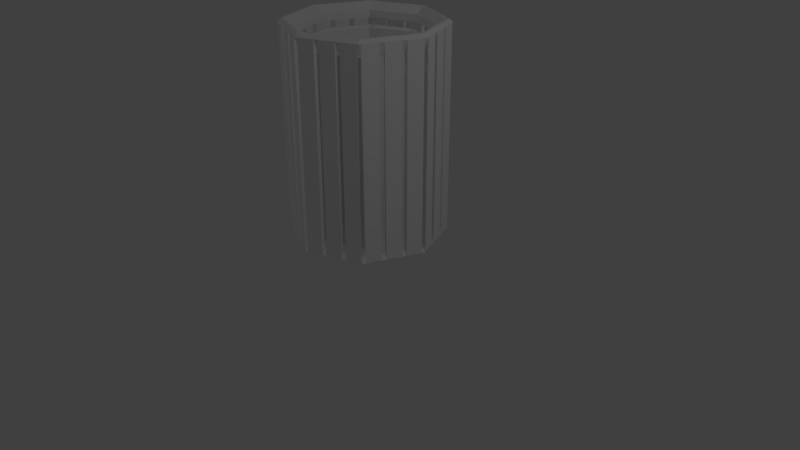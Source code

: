 # Source: Trashcan.blend  (saved by Blender 2.78.0; exported with 4.5.12 LTS)
import bpy
from mathutils import Matrix  # noqa: F401  (used for matrix-valued properties, if any)

bpy.ops.wm.read_factory_settings(use_empty=True)
scene = bpy.context.scene
scene.name = 'Scene'

# ---- collections
col_collection_1 = bpy.data.collections.new('Collection 1'); scene.collection.children.link(col_collection_1)

# ---- world
world_world = bpy.data.worlds.new('World'); scene.world = world_world
world_world.color = (0.05088, 0.05088, 0.05088)
world_world.use_sun_shadow = False
world_world.sun_shadow_jitter_overblur = 0.0
world_world.cycles.sampling_method = 'MANUAL'

# ---- cameras
cam_camera = bpy.data.cameras.new('Camera')
cam_camera.clip_end = 100.0
cam_camera.lens = 35.0
cam_camera.sensor_width = 32.0
cam_camera.sensor_height = 18.0
cam_camera.ortho_scale = 7.314
cam_camera.dof.focus_distance = 0.0
cam_camera.dof.aperture_fstop = 128.0

# ---- lights
light_lamp_003 = bpy.data.lights.new('Lamp.003', 'POINT')
light_lamp_003.transmission_factor = 0.0
light_lamp_003.cutoff_distance = 30.0
light_lamp_003.use_shadow = False
light_lamp_003.energy = 100.0
light_lamp_003.shadow_buffer_clip_start = 1.001
light_lamp_003.shadow_soft_size = 0.1
light_lamp_003.shadow_maximum_resolution = 0.006
light_lamp_003.use_absolute_resolution = True
light_lamp_002 = bpy.data.lights.new('Lamp.002', 'POINT')
light_lamp_002.transmission_factor = 0.0
light_lamp_002.cutoff_distance = 30.0
light_lamp_002.energy = 100.0
light_lamp_002.shadow_buffer_clip_start = 1.001
light_lamp_002.shadow_soft_size = 0.1
light_lamp_002.shadow_maximum_resolution = 0.006
light_lamp_002.use_absolute_resolution = True
light_lamp_001 = bpy.data.lights.new('Lamp.001', 'POINT')
light_lamp_001.transmission_factor = 0.0
light_lamp_001.cutoff_distance = 30.0
light_lamp_001.energy = 100.0
light_lamp_001.shadow_buffer_clip_start = 1.001
light_lamp_001.shadow_soft_size = 0.1
light_lamp_001.shadow_maximum_resolution = 0.006
light_lamp_001.use_absolute_resolution = True
light_lamp = bpy.data.lights.new('Lamp', 'POINT')
light_lamp.transmission_factor = 0.0
light_lamp.cutoff_distance = 30.0
light_lamp.use_shadow = False
light_lamp.energy = 100.0
light_lamp.shadow_buffer_clip_start = 1.001
light_lamp.shadow_soft_size = 0.1
light_lamp.shadow_maximum_resolution = 0.006
light_lamp.use_absolute_resolution = True

# ---- meshes
me_cylinder = bpy.data.meshes.new('Cylinder')
me_cylinder.from_pydata([(0.0, 1.0, -1.0), (0.7071, 0.7071, -1.0), (1.0, -4.371e-08, -1.0), (0.7071, -0.7071, -1.0), (-8.742e-08, -1.0, -1.0), (-0.7071, -0.7071, -1.0), (-1.0, 1.192e-08, -1.0), (-0.7071, 0.7071, -1.0), (0.5816, 0.5816, 1.443), (0.0, 0.8224, 1.443), (0.8224, -4.085e-08, 1.443), (0.5816, -0.5816, 1.443), (-7.31e-08, -0.8224, 1.443), (-0.5816, -0.5816, 1.443), (-0.8224, 1.192e-08, 1.443), (-0.5816, 0.5816, 1.443), (0.6653, 0.6653, 1.443), (5.622e-09, 0.9408, 1.443), (0.9408, -4.658e-08, 1.443), (0.6653, -0.6653, 1.443), (-7.8e-08, -0.9408, 1.443), (-0.6653, -0.6653, 1.443), (-0.9408, 1.379e-08, 1.443), (-0.6653, 0.6653, 1.443), (0.6653, 0.6653, -0.9414), (5.622e-09, 0.9408, -0.9414), (0.9408, -4.658e-08, -0.9414), (0.6653, -0.6653, -0.9414), (-7.8e-08, -0.9408, -0.9414), (-0.6653, -0.6653, -0.9414), (-0.9408, 1.379e-08, -0.9414), (-0.6653, 0.6653, -0.9414), (0.0, 0.9185, 1.623), (0.0, 0.8224, 1.534), (0.5816, 0.5816, 1.534), (0.6495, 0.6495, 1.623), (0.8224, -4.085e-08, 1.534), (0.9185, -4.24e-08, 1.623), (0.5816, -0.5816, 1.534), (0.6495, -0.6495, 1.623), (-7.31e-08, -0.8224, 1.534), (-8.085e-08, -0.9185, 1.623), (-0.5816, -0.5816, 1.534), (-0.6495, -0.6495, 1.623), (-0.8224, 1.192e-08, 1.534), (-0.9185, 1.192e-08, 1.623), (-0.5816, 0.5816, 1.534), (-0.6495, 0.6495, 1.623), (0.6759, 0.6759, 1.623), (0.7071, 0.7071, 1.582), (0.0, 1.0, 1.582), (0.0, 0.9559, 1.623), (0.9559, -4.3e-08, 1.623), (1.0, -4.371e-08, 1.582), (0.6759, -0.6759, 1.623), (0.7071, -0.7071, 1.582), (-8.387e-08, -0.9559, 1.623), (-8.742e-08, -1.0, 1.582), (-0.6759, -0.6759, 1.623), (-0.7071, -0.7071, 1.582), (-0.9559, 1.192e-08, 1.623), (-1.0, 1.192e-08, 1.582), (-0.6759, 0.6759, 1.623), (-0.7071, 0.7071, 1.582), (0.8047, 0.4714, -1.0), (0.9024, 0.2357, -1.0), (0.7421, 0.1939, 1.443), (0.6619, 0.3877, 1.443), (0.849, 0.2218, 1.443), (0.7571, 0.4435, 1.443), (0.849, 0.2218, -0.9414), (0.7571, 0.4435, -0.9414), (0.8289, 0.2165, 1.623), (0.7392, 0.433, 1.623), (0.6619, 0.3877, 1.534), (0.7421, 0.1939, 1.534), (0.9024, 0.2357, 1.582), (0.8047, 0.4714, 1.582), (0.7693, 0.4506, 1.623), (0.8626, 0.2253, 1.623), (0.9024, -0.2357, -1.0), (0.8047, -0.4714, -1.0), (0.6619, -0.3877, 1.443), (0.7421, -0.1939, 1.443), (0.7571, -0.4435, 1.443), (0.849, -0.2218, 1.443), (0.7571, -0.4435, -0.9414), (0.849, -0.2218, -0.9414), (0.7392, -0.433, 1.623), (0.8289, -0.2165, 1.623), (0.7421, -0.1939, 1.534), (0.6619, -0.3877, 1.534), (0.8047, -0.4714, 1.582), (0.9024, -0.2357, 1.582), (0.8626, -0.2253, 1.623), (0.7693, -0.4506, 1.623), (0.4714, -0.8047, -1.0), (0.2357, -0.9024, -1.0), (0.1939, -0.7421, 1.443), (0.3877, -0.6619, 1.443), (0.2218, -0.849, 1.443), (0.4435, -0.7571, 1.443), (0.2218, -0.849, -0.9414), (0.4435, -0.7571, -0.9414), (0.2165, -0.8289, 1.623), (0.433, -0.7392, 1.623), (0.3877, -0.6619, 1.534), (0.1939, -0.7421, 1.534), (0.2357, -0.9024, 1.582), (0.4714, -0.8047, 1.582), (0.4506, -0.7693, 1.623), (0.2253, -0.8626, 1.623), (-0.2357, -0.9024, -1.0), (-0.4714, -0.8047, -1.0), (-0.3877, -0.6619, 1.443), (-0.1939, -0.7421, 1.443), (-0.4435, -0.7571, 1.443), (-0.2218, -0.849, 1.443), (-0.4435, -0.7571, -0.9414), (-0.2218, -0.849, -0.9414), (-0.433, -0.7392, 1.623), (-0.2165, -0.8289, 1.623), (-0.1939, -0.7421, 1.534), (-0.3877, -0.6619, 1.534), (-0.4714, -0.8047, 1.582), (-0.2357, -0.9024, 1.582), (-0.2253, -0.8626, 1.623), (-0.4506, -0.7693, 1.623), (-0.8047, -0.4714, -1.0), (-0.9024, -0.2357, -1.0), (-0.7421, -0.1939, 1.443), (-0.6619, -0.3877, 1.443), (-0.849, -0.2218, 1.443), (-0.7571, -0.4435, 1.443), (-0.849, -0.2218, -0.9414), (-0.7571, -0.4435, -0.9414), (-0.8289, -0.2165, 1.623), (-0.7392, -0.433, 1.623), (-0.6619, -0.3877, 1.534), (-0.7421, -0.1939, 1.534), (-0.9024, -0.2357, 1.582), (-0.8047, -0.4714, 1.582), (-0.7693, -0.4506, 1.623), (-0.8626, -0.2253, 1.623), (-0.9024, 0.2357, -1.0), (-0.8047, 0.4714, -1.0), (-0.6619, 0.3877, 1.443), (-0.7421, 0.1939, 1.443), (-0.7571, 0.4435, 1.443), (-0.849, 0.2218, 1.443), (-0.7571, 0.4435, -0.9414), (-0.849, 0.2218, -0.9414), (-0.7392, 0.433, 1.623), (-0.8289, 0.2165, 1.623), (-0.7421, 0.1939, 1.534), (-0.6619, 0.3877, 1.534), (-0.8047, 0.4714, 1.582), (-0.9024, 0.2357, 1.582), (-0.8626, 0.2253, 1.623), (-0.7693, 0.4506, 1.623), (-0.4714, 0.8047, -1.0), (-0.2357, 0.9024, -1.0), (-0.1939, 0.7421, 1.443), (-0.3877, 0.6619, 1.443), (-0.2218, 0.849, 1.443), (-0.4435, 0.7571, 1.443), (-0.2218, 0.849, -0.9414), (-0.4435, 0.7571, -0.9414), (-0.2165, 0.8289, 1.623), (-0.433, 0.7392, 1.623), (-0.3877, 0.6619, 1.534), (-0.1939, 0.7421, 1.534), (-0.2357, 0.9024, 1.582), (-0.4714, 0.8047, 1.582), (-0.4506, 0.7693, 1.623), (-0.2253, 0.8626, 1.623), (0.2357, 0.9024, -1.0), (0.4714, 0.8047, -1.0), (0.3877, 0.6619, 1.443), (0.1939, 0.7421, 1.443), (0.4435, 0.7571, 1.443), (0.2218, 0.849, 1.443), (0.4435, 0.7571, -0.9414), (0.2218, 0.849, -0.9414), (0.433, 0.7392, 1.623), (0.2165, 0.8289, 1.623), (0.1939, 0.7421, 1.534), (0.3877, 0.6619, 1.534), (0.4714, 0.8047, 1.582), (0.2357, 0.9024, 1.582), (0.2253, 0.8626, 1.623), (0.4506, 0.7693, 1.623), (-0.5588, 0.591, 1.443), (-0.591, 0.5588, 1.443), (-0.6392, 0.676, 1.443), (-0.676, 0.6392, 1.443), (0.02604, 0.93, 1.443), (-0.02604, 0.93, 1.443), (0.02277, 0.813, 1.443), (-0.02277, 0.813, 1.443), (-0.591, -0.5588, 1.443), (-0.5588, -0.591, 1.443), (-0.676, -0.6392, 1.443), (-0.6392, -0.676, 1.443), (-0.93, 0.02604, 1.443), (-0.93, -0.02604, 1.443), (-0.813, 0.02277, 1.443), (-0.813, -0.02277, 1.443), (0.5588, -0.591, 1.443), (0.591, -0.5588, 1.443), (0.6392, -0.676, 1.443), (0.676, -0.6392, 1.443), (-0.02604, -0.93, 1.443), (0.02604, -0.93, 1.443), (-0.02277, -0.813, 1.443), (0.02277, -0.813, 1.443), (0.591, 0.5588, 1.443), (0.5588, 0.591, 1.443), (0.676, 0.6392, 1.443), (0.6392, 0.676, 1.443), (0.93, -0.02604, 1.443), (0.93, 0.02604, 1.443), (0.813, -0.02277, 1.443), (0.813, 0.02277, 1.443), (-0.02604, -0.93, -0.9414), (0.02604, -0.93, -0.9414), (-0.676, -0.6392, -0.9414), (-0.6392, -0.676, -0.9414), (0.93, -0.02604, -0.9414), (0.93, 0.02604, -0.9414), (0.6392, -0.676, -0.9414), (0.676, -0.6392, -0.9414), (0.02604, 0.93, -0.9414), (-0.02604, 0.93, -0.9414), (0.676, 0.6392, -0.9414), (0.6392, 0.676, -0.9414), (-0.6392, 0.676, -0.9414), (-0.676, 0.6392, -0.9414), (-0.93, 0.02604, -0.9414), (-0.93, -0.02604, -0.9414), (0.5588, 0.591, 1.534), (0.591, 0.5588, 1.534), (0.66, 0.6241, 1.623), (0.6241, 0.66, 1.623), (0.02543, 0.908, 1.623), (-0.02543, 0.908, 1.623), (-0.02277, 0.813, 1.534), (0.02277, 0.813, 1.534), (0.813, 0.02277, 1.534), (0.813, -0.02277, 1.534), (0.908, -0.02543, 1.623), (0.908, 0.02543, 1.623), (0.591, -0.5588, 1.534), (0.5588, -0.591, 1.534), (0.6241, -0.66, 1.623), (0.66, -0.6241, 1.623), (0.02277, -0.813, 1.534), (-0.02277, -0.813, 1.534), (-0.02543, -0.908, 1.623), (0.02543, -0.908, 1.623), (-0.5588, -0.591, 1.534), (-0.591, -0.5588, 1.534), (-0.66, -0.6241, 1.623), (-0.6241, -0.66, 1.623), (-0.813, -0.02277, 1.534), (-0.813, 0.02277, 1.534), (-0.908, 0.02543, 1.623), (-0.908, -0.02543, 1.623), (-0.591, 0.5588, 1.534), (-0.5588, 0.591, 1.534), (-0.6241, 0.66, 1.623), (-0.66, 0.6241, 1.623), (0.6495, 0.6869, 1.623), (0.6869, 0.6495, 1.623), (0.7186, 0.6794, 1.582), (0.6794, 0.7186, 1.582), (0.02768, 0.9885, 1.582), (-0.02768, 0.9885, 1.582), (-0.02646, 0.945, 1.623), (0.02646, 0.945, 1.623), (0.945, 0.02646, 1.623), (0.945, -0.02646, 1.623), (0.9885, -0.02768, 1.582), (0.9885, 0.02768, 1.582), (0.6869, -0.6495, 1.623), (0.6495, -0.6869, 1.623), (0.6794, -0.7186, 1.582), (0.7186, -0.6794, 1.582), (0.02646, -0.945, 1.623), (-0.02646, -0.945, 1.623), (-0.02768, -0.9885, 1.582), (0.02768, -0.9885, 1.582), (-0.6495, -0.6869, 1.623), (-0.6869, -0.6495, 1.623), (-0.7186, -0.6794, 1.582), (-0.6794, -0.7186, 1.582), (-0.945, -0.02646, 1.623), (-0.945, 0.02646, 1.623), (-0.9885, 0.02768, 1.582), (-0.9885, -0.02768, 1.582), (-0.6869, 0.6495, 1.623), (-0.6495, 0.6869, 1.623), (-0.6794, 0.7186, 1.582), (-0.7186, 0.6794, 1.582), (-0.02768, 0.9885, -1.0), (0.02768, 0.9885, -1.0), (0.6794, 0.7186, -1.0), (0.7186, 0.6794, -1.0), (0.9885, 0.02768, -1.0), (0.9885, -0.02768, -1.0), (-0.7186, 0.6794, -1.0), (-0.6794, 0.7186, -1.0), (0.7186, -0.6794, -1.0), (0.6794, -0.7186, -1.0), (0.02768, -0.9885, -1.0), (-0.02768, -0.9885, -1.0), (-0.6794, -0.7186, -1.0), (-0.7186, -0.6794, -1.0), (-0.9885, -0.02768, -1.0), (-0.9885, 0.02768, -1.0), (0.8909, 0.2634, 1.582), (0.9138, 0.208, 1.582), (0.8516, 0.2518, 1.623), (0.8735, 0.1989, 1.623), (0.7933, 0.4991, 1.582), (0.8162, 0.4437, 1.582), (0.7583, 0.4771, 1.623), (0.7802, 0.4242, 1.623), (0.8183, 0.2419, 1.623), (0.8394, 0.1911, 1.623), (0.7327, 0.2166, 1.534), (0.7516, 0.1711, 1.534), (0.7286, 0.4584, 1.623), (0.7497, 0.4076, 1.623), (0.6524, 0.4105, 1.534), (0.6713, 0.3649, 1.534), (0.8382, 0.2478, 1.443), (0.8597, 0.1957, 1.443), (0.8382, 0.2478, -0.9414), (0.8597, 0.1957, -0.9414), (0.7463, 0.4695, 1.443), (0.7679, 0.4175, 1.443), (0.7463, 0.4695, -0.9414), (0.7679, 0.4175, -0.9414), (0.7327, 0.2166, 1.443), (0.7516, 0.1711, 1.443), (0.6524, 0.4105, 1.443), (0.6713, 0.3649, 1.443), (0.8162, 0.4437, -1.0), (0.7933, 0.4991, -1.0), (0.9138, 0.208, -1.0), (0.8909, 0.2634, -1.0), (0.8162, -0.4437, 1.582), (0.7933, -0.4991, 1.582), (0.7802, -0.4242, 1.623), (0.7583, -0.4771, 1.623), (0.9138, -0.208, 1.582), (0.8909, -0.2634, 1.582), (0.8735, -0.1989, 1.623), (0.8516, -0.2518, 1.623), (0.7497, -0.4076, 1.623), (0.7286, -0.4584, 1.623), (0.6713, -0.3649, 1.534), (0.6524, -0.4105, 1.534), (0.8394, -0.1911, 1.623), (0.8183, -0.2419, 1.623), (0.7516, -0.1711, 1.534), (0.7327, -0.2166, 1.534), (0.7679, -0.4175, 1.443), (0.7463, -0.4695, 1.443), (0.7679, -0.4175, -0.9414), (0.7463, -0.4695, -0.9414), (0.8597, -0.1957, 1.443), (0.8382, -0.2478, 1.443), (0.8597, -0.1957, -0.9414), (0.8382, -0.2478, -0.9414), (0.6713, -0.3649, 1.443), (0.6524, -0.4105, 1.443), (0.7516, -0.1711, 1.443), (0.7327, -0.2166, 1.443), (0.8909, -0.2634, -1.0), (0.9138, -0.208, -1.0), (0.7933, -0.4991, -1.0), (0.8162, -0.4437, -1.0), (0.2634, -0.8909, 1.582), (0.208, -0.9138, 1.582), (0.2518, -0.8516, 1.623), (0.1989, -0.8735, 1.623), (0.4991, -0.7933, 1.582), (0.4437, -0.8162, 1.582), (0.4771, -0.7583, 1.623), (0.4242, -0.7802, 1.623), (0.2419, -0.8183, 1.623), (0.1911, -0.8394, 1.623), (0.2166, -0.7327, 1.534), (0.1711, -0.7516, 1.534), (0.4584, -0.7286, 1.623), (0.4076, -0.7497, 1.623), (0.4105, -0.6524, 1.534), (0.3649, -0.6713, 1.534), (0.2478, -0.8382, 1.443), (0.1957, -0.8597, 1.443), (0.2478, -0.8382, -0.9414), (0.1957, -0.8597, -0.9414), (0.4695, -0.7463, 1.443), (0.4175, -0.7679, 1.443), (0.4695, -0.7463, -0.9414), (0.4175, -0.7679, -0.9414), (0.2166, -0.7327, 1.443), (0.1711, -0.7516, 1.443), (0.4105, -0.6524, 1.443), (0.3649, -0.6713, 1.443), (0.4437, -0.8162, -1.0), (0.4991, -0.7933, -1.0), (0.208, -0.9138, -1.0), (0.2634, -0.8909, -1.0), (-0.4437, -0.8162, 1.582), (-0.4991, -0.7933, 1.582), (-0.4242, -0.7802, 1.623), (-0.4771, -0.7583, 1.623), (-0.208, -0.9138, 1.582), (-0.2634, -0.8909, 1.582), (-0.1989, -0.8735, 1.623), (-0.2518, -0.8516, 1.623), (-0.4076, -0.7497, 1.623), (-0.4584, -0.7286, 1.623), (-0.3649, -0.6713, 1.534), (-0.4105, -0.6524, 1.534), (-0.1911, -0.8394, 1.623), (-0.2419, -0.8183, 1.623), (-0.1711, -0.7516, 1.534), (-0.2166, -0.7327, 1.534), (-0.3649, -0.6713, 1.443), (-0.4105, -0.6524, 1.443), (-0.4175, -0.7679, 1.443), (-0.4695, -0.7463, 1.443), (-0.1711, -0.7516, 1.443), (-0.2166, -0.7327, 1.443), (-0.1957, -0.8597, 1.443), (-0.2478, -0.8382, 1.443), (-0.4175, -0.7679, -0.9414), (-0.4695, -0.7463, -0.9414), (-0.1957, -0.8597, -0.9414), (-0.2478, -0.8382, -0.9414), (-0.2634, -0.8909, -1.0), (-0.208, -0.9138, -1.0), (-0.4991, -0.7933, -1.0), (-0.4437, -0.8162, -1.0), (-0.8909, -0.2634, 1.582), (-0.9138, -0.208, 1.582), (-0.8516, -0.2518, 1.623), (-0.8735, -0.1989, 1.623), (-0.7933, -0.4991, 1.582), (-0.8162, -0.4437, 1.582), (-0.7583, -0.4771, 1.623), (-0.7802, -0.4242, 1.623), (-0.8183, -0.2419, 1.623), (-0.8394, -0.1911, 1.623), (-0.7327, -0.2166, 1.534), (-0.7516, -0.1711, 1.534), (-0.7286, -0.4584, 1.623), (-0.7497, -0.4076, 1.623), (-0.6524, -0.4105, 1.534), (-0.6713, -0.3649, 1.534), (-0.8382, -0.2478, 1.443), (-0.8597, -0.1957, 1.443), (-0.8382, -0.2478, -0.9414), (-0.8597, -0.1957, -0.9414), (-0.7463, -0.4695, 1.443), (-0.7679, -0.4175, 1.443), (-0.7463, -0.4695, -0.9414), (-0.7679, -0.4175, -0.9414), (-0.7327, -0.2166, 1.443), (-0.7516, -0.1711, 1.443), (-0.6524, -0.4105, 1.443), (-0.6713, -0.3649, 1.443), (-0.8162, -0.4437, -1.0), (-0.7933, -0.4991, -1.0), (-0.9138, -0.208, -1.0), (-0.8909, -0.2634, -1.0), (-0.8162, 0.4437, 1.582), (-0.7933, 0.4991, 1.582), (-0.7802, 0.4242, 1.623), (-0.7583, 0.4771, 1.623), (-0.9138, 0.208, 1.582), (-0.8909, 0.2634, 1.582), (-0.8735, 0.1989, 1.623), (-0.8516, 0.2518, 1.623), (-0.7497, 0.4076, 1.623), (-0.7286, 0.4584, 1.623), (-0.6713, 0.3649, 1.534), (-0.6524, 0.4105, 1.534), (-0.8394, 0.1911, 1.623), (-0.8183, 0.2419, 1.623), (-0.7516, 0.1711, 1.534), (-0.7327, 0.2166, 1.534), (-0.7679, 0.4175, 1.443), (-0.7463, 0.4695, 1.443), (-0.7679, 0.4175, -0.9414), (-0.7463, 0.4695, -0.9414), (-0.8597, 0.1957, 1.443), (-0.8382, 0.2478, 1.443), (-0.8597, 0.1957, -0.9414), (-0.8382, 0.2478, -0.9414), (-0.6713, 0.3649, 1.443), (-0.6524, 0.4105, 1.443), (-0.7516, 0.1711, 1.443), (-0.7327, 0.2166, 1.443), (-0.8909, 0.2634, -1.0), (-0.9138, 0.208, -1.0), (-0.7933, 0.4991, -1.0), (-0.8162, 0.4437, -1.0), (-0.2634, 0.8909, 1.582), (-0.208, 0.9138, 1.582), (-0.2518, 0.8516, 1.623), (-0.1989, 0.8735, 1.623), (-0.4991, 0.7933, 1.582), (-0.4437, 0.8162, 1.582), (-0.4771, 0.7583, 1.623), (-0.4242, 0.7802, 1.623), (-0.2419, 0.8183, 1.623), (-0.1911, 0.8394, 1.623), (-0.2166, 0.7327, 1.534), (-0.1711, 0.7516, 1.534), (-0.4584, 0.7286, 1.623), (-0.4076, 0.7497, 1.623), (-0.4105, 0.6524, 1.534), (-0.3649, 0.6713, 1.534), (-0.2478, 0.8382, 1.443), (-0.1957, 0.8597, 1.443), (-0.2478, 0.8382, -0.9414), (-0.1957, 0.8597, -0.9414), (-0.4695, 0.7463, 1.443), (-0.4175, 0.7679, 1.443), (-0.4695, 0.7463, -0.9414), (-0.4175, 0.7679, -0.9414), (-0.4437, 0.8162, -1.0), (-0.4991, 0.7933, -1.0), (-0.208, 0.9138, -1.0), (-0.2634, 0.8909, -1.0), (-0.2166, 0.7327, 1.443), (-0.1711, 0.7516, 1.443), (-0.4105, 0.6524, 1.443), (-0.3649, 0.6713, 1.443), (0.2419, 0.8183, 1.623), (0.1911, 0.8394, 1.623), (0.2518, 0.8516, 1.623), (0.1989, 0.8735, 1.623), (0.4584, 0.7286, 1.623), (0.4076, 0.7497, 1.623), (0.4771, 0.7583, 1.623), (0.4242, 0.7802, 1.623), (0.4437, 0.8162, 1.582), (0.4991, 0.7933, 1.582), (0.208, 0.9138, 1.582), (0.2634, 0.8909, 1.582), (0.2634, 0.8909, -1.0), (0.208, 0.9138, -1.0), (0.4991, 0.7933, -1.0), (0.4437, 0.8162, -1.0), (0.3649, 0.6713, 1.534), (0.4105, 0.6524, 1.534), (0.1711, 0.7516, 1.534), (0.2166, 0.7327, 1.534), (0.4175, 0.7679, 1.443), (0.4695, 0.7463, 1.443), (0.4175, 0.7679, -0.9414), (0.4695, 0.7463, -0.9414), (0.1957, 0.8597, 1.443), (0.2478, 0.8382, 1.443), (0.1957, 0.8597, -0.9414), (0.2478, 0.8382, -0.9414), (0.3649, 0.6713, 1.443), (0.4105, 0.6524, 1.443), (0.1711, 0.7516, 1.443), (0.2166, 0.7327, 1.443), (1.171e-07, 0.7603, -0.938), (0.5376, 0.5376, -0.938), (0.7603, -1.002e-07, -0.938), (0.5376, -0.5376, -0.938), (7.181e-08, -0.7603, -0.938), (-0.5376, -0.5376, -0.938), (-0.7603, -5.484e-08, -0.938), (-0.5376, 0.5376, -0.938), (0.5376, 0.5376, 1.375), (1.171e-07, 0.7603, 1.375), (0.7603, -1.002e-07, 1.375), (0.5376, -0.5376, 1.375), (7.181e-08, -0.7603, 1.375), (-0.5376, -0.5376, 1.375), (-0.7603, -5.484e-08, 1.375), (-0.5376, 0.5376, 1.375), (0.5001, 0.5001, -0.6305), (1.171e-07, 0.7073, -0.6305), (0.7073, -9.759e-08, -0.6305), (0.5001, -0.5001, -0.6305), (7.352e-08, -0.7073, -0.6305), (-0.5001, -0.5001, -0.6305), (-0.7073, -5.484e-08, -0.6305), (-0.5001, 0.5001, -0.6305), (1.171e-07, 0.736, 1.375), (1.171e-07, 0.7073, 1.348), (0.5001, 0.5001, 1.348), (0.5204, 0.5204, 1.375), (0.7073, -9.759e-08, 1.348), (0.736, -9.898e-08, 1.375), (0.5001, -0.5001, 1.348), (0.5204, -0.5204, 1.375), (7.352e-08, -0.7073, 1.348), (7.259e-08, -0.736, 1.375), (-0.5001, -0.5001, 1.348), (-0.5204, -0.5204, 1.375), (-0.7073, -5.484e-08, 1.348), (-0.736, -5.484e-08, 1.375), (-0.5001, 0.5001, 1.348), (-0.5204, 0.5204, 1.375)], [], [(280, 251, 37, 52), (284, 255, 39, 54), (288, 259, 41, 56), (292, 263, 43, 58), (296, 267, 45, 60), (300, 271, 47, 62), (278, 245, 32, 51), (0, 305, 557, 176, 556, 559, 177, 558, 306, 1, 307, 349, 64, 348, 351, 65, 350, 308, 2, 309, 381, 80, 380, 383, 81, 382, 312, 3, 313, 413, 96, 412, 415, 97, 414, 314, 4, 315, 445, 112, 444, 447, 113, 446, 316, 5, 317, 477, 128, 476, 479, 129, 478, 318, 6, 319, 509, 144, 508, 511, 145, 510, 310, 7, 311, 537, 160, 536, 539, 161, 538, 304), (192, 269, 46, 15), (216, 241, 34, 8), (222, 249, 36, 10), (208, 253, 38, 11), (214, 257, 40, 12), (200, 261, 42, 13), (206, 265, 44, 14), (198, 247, 33, 9), (194, 192, 15, 23), (202, 200, 13, 21), (210, 208, 11, 19), (218, 216, 8, 16), (204, 206, 14, 22), (212, 214, 12, 20), (220, 222, 10, 18), (196, 198, 9, 17), (24, 235, 567, 182, 566, 571, 183, 570, 232, 25, 233, 531, 166, 530, 535, 167, 534, 236, 31, 237, 499, 150, 498, 503, 151, 502, 238, 30, 239, 467, 134, 466, 471, 135, 470, 226, 29, 227, 441, 118, 440, 443, 119, 442, 224, 28, 225, 403, 102, 402, 407, 103, 406, 230, 27, 231, 371, 86, 370, 375, 87, 374, 228, 26, 229, 339, 70, 338, 343, 71, 342, 234), (247, 244, 32, 33), (241, 242, 35, 34), (249, 250, 37, 36), (253, 254, 39, 38), (257, 258, 41, 40), (261, 262, 43, 42), (265, 266, 45, 44), (269, 270, 47, 46), (279, 276, 50, 51), (273, 274, 49, 48), (281, 282, 53, 52), (285, 286, 55, 54), (289, 290, 57, 56), (293, 294, 59, 58), (297, 298, 61, 60), (301, 302, 63, 62), (272, 243, 35, 48), (53, 283, 280, 52), (76, 320, 322, 79), (37, 251, 248, 36), (72, 328, 330, 75), (10, 223, 221, 18), (341, 347, 67, 69), (36, 248, 223, 10), (75, 330, 344, 66), (35, 242, 273, 48), (322, 328, 72, 79), (55, 287, 284, 54), (92, 352, 354, 95), (39, 255, 252, 38), (88, 360, 362, 91), (11, 209, 211, 19), (373, 379, 83, 85), (38, 252, 209, 11), (91, 362, 376, 82), (37, 250, 281, 52), (354, 360, 88, 95), (57, 291, 288, 56), (108, 384, 386, 111), (41, 259, 256, 40), (104, 392, 394, 107), (12, 215, 213, 20), (405, 411, 99, 101), (40, 256, 215, 12), (107, 394, 408, 98), (39, 254, 285, 54), (386, 392, 104, 111), (59, 295, 292, 58), (124, 416, 418, 127), (43, 263, 260, 42), (120, 424, 426, 123), (13, 201, 203, 21), (114, 432, 434, 116), (42, 260, 201, 13), (123, 426, 432, 114), (41, 258, 289, 56), (418, 424, 120, 127), (61, 299, 296, 60), (140, 448, 450, 143), (45, 267, 264, 44), (136, 456, 458, 139), (14, 207, 205, 22), (469, 475, 131, 133), (44, 264, 207, 14), (139, 458, 472, 130), (43, 262, 293, 58), (450, 456, 136, 143), (63, 303, 300, 62), (156, 480, 482, 159), (47, 271, 268, 46), (152, 488, 490, 155), (15, 193, 195, 23), (501, 507, 147, 149), (46, 268, 193, 15), (155, 490, 504, 146), (45, 266, 297, 60), (482, 488, 152, 159), (50, 277, 278, 51), (172, 512, 514, 175), (32, 245, 246, 33), (168, 520, 522, 171), (9, 199, 197, 17), (533, 543, 163, 165), (33, 246, 199, 9), (171, 522, 540, 162), (47, 270, 301, 62), (514, 520, 168, 175), (32, 244, 279, 51), (185, 544, 546, 190), (49, 275, 272, 48), (546, 555, 189, 190), (35, 243, 240, 34), (184, 549, 560, 187), (8, 217, 219, 16), (569, 575, 179, 181), (34, 240, 217, 8), (187, 560, 572, 178), (170, 526, 542, 163), (505, 146, 148, 497), (163, 542, 532, 165), (179, 574, 568, 181), (186, 562, 574, 179), (541, 162, 164, 529), (138, 462, 474, 131), (433, 114, 116, 435), (131, 474, 468, 133), (147, 506, 500, 149), (154, 494, 506, 147), (473, 130, 132, 465), (106, 398, 410, 99), (377, 82, 84, 369), (99, 410, 404, 101), (115, 436, 438, 117), (122, 430, 436, 115), (409, 98, 100, 401), (74, 334, 346, 67), (573, 178, 180, 565), (67, 346, 340, 69), (83, 378, 372, 85), (90, 366, 378, 83), (345, 66, 68, 337), (561, 187, 178, 573), (73, 332, 334, 74), (332, 73, 78, 326), (548, 184, 187, 561), (545, 185, 190, 547), (521, 168, 171, 523), (523, 171, 162, 541), (185, 545, 562, 186), (331, 75, 66, 345), (89, 364, 366, 90), (364, 89, 94, 358), (329, 72, 75, 331), (363, 91, 82, 377), (105, 396, 398, 106), (396, 105, 110, 390), (361, 88, 91, 363), (395, 107, 98, 409), (121, 428, 430, 122), (428, 121, 126, 422), (393, 104, 107, 395), (427, 123, 114, 433), (137, 460, 462, 138), (460, 137, 142, 454), (425, 120, 123, 427), (459, 139, 130, 473), (153, 492, 494, 154), (492, 153, 158, 486), (457, 136, 139, 459), (491, 155, 146, 505), (169, 524, 526, 170), (524, 169, 174, 518), (489, 152, 155, 491), (184, 548, 550, 191), (77, 324, 326, 78), (553, 188, 191, 550), (513, 172, 175, 515), (168, 521, 515, 175), (189, 554, 547, 190), (72, 329, 323, 79), (93, 356, 358, 94), (321, 76, 79, 323), (88, 361, 355, 95), (109, 388, 390, 110), (353, 92, 95, 355), (104, 393, 387, 111), (125, 420, 422, 126), (385, 108, 111, 387), (120, 425, 419, 127), (141, 452, 454, 142), (417, 124, 127, 419), (136, 457, 451, 143), (157, 484, 486, 158), (449, 140, 143, 451), (152, 489, 483, 159), (173, 516, 518, 174), (481, 156, 159, 483), (325, 77, 78, 327), (350, 321, 283, 308), (73, 333, 327, 78), (283, 321, 323, 280), (324, 274, 273, 326), (242, 332, 326, 273), (320, 325, 327, 322), (333, 73, 74, 335), (329, 251, 280, 323), (335, 74, 67, 347), (251, 329, 331, 248), (332, 242, 241, 334), (333, 328, 322, 327), (334, 241, 216, 346), (328, 333, 335, 330), (223, 345, 337, 221), (221, 337, 339, 229), (340, 218, 234, 342), (66, 344, 336, 68), (336, 341, 343, 338), (344, 347, 341, 336), (248, 331, 345, 223), (346, 216, 218, 340), (330, 335, 347, 344), (307, 274, 324, 349), (348, 325, 320, 351), (357, 93, 94, 359), (382, 353, 287, 312), (89, 365, 359, 94), (287, 353, 355, 284), (356, 282, 281, 358), (250, 364, 358, 281), (352, 357, 359, 354), (365, 89, 90, 367), (361, 255, 284, 355), (367, 90, 83, 379), (255, 361, 363, 252), (364, 250, 249, 366), (365, 360, 354, 359), (366, 249, 222, 378), (360, 365, 367, 362), (209, 377, 369, 211), (211, 369, 371, 231), (372, 220, 228, 374), (82, 376, 368, 84), (368, 373, 375, 370), (376, 379, 373, 368), (252, 363, 377, 209), (378, 222, 220, 372), (362, 367, 379, 376), (309, 282, 356, 381), (380, 357, 352, 383), (389, 109, 110, 391), (414, 385, 291, 314), (105, 397, 391, 110), (291, 385, 387, 288), (388, 286, 285, 390), (254, 396, 390, 285), (384, 389, 391, 386), (397, 105, 106, 399), (393, 259, 288, 387), (399, 106, 99, 411), (259, 393, 395, 256), (396, 254, 253, 398), (397, 392, 386, 391), (398, 253, 208, 410), (392, 397, 399, 394), (215, 409, 401, 213), (213, 401, 403, 225), (404, 210, 230, 406), (98, 408, 400, 100), (400, 405, 407, 402), (408, 411, 405, 400), (256, 395, 409, 215), (410, 208, 210, 404), (394, 399, 411, 408), (313, 286, 388, 413), (412, 389, 384, 415), (421, 125, 126, 423), (446, 417, 295, 316), (121, 429, 423, 126), (295, 417, 419, 292), (420, 290, 289, 422), (258, 428, 422, 289), (416, 421, 423, 418), (429, 121, 122, 431), (425, 263, 292, 419), (431, 122, 115, 437), (263, 425, 427, 260), (428, 258, 257, 430), (429, 424, 418, 423), (430, 257, 214, 436), (424, 429, 431, 426), (437, 115, 117, 439), (260, 427, 433, 201), (201, 433, 435, 203), (436, 214, 212, 438), (426, 431, 437, 432), (438, 212, 224, 442), (432, 437, 439, 434), (203, 435, 441, 227), (434, 439, 443, 440), (315, 290, 420, 445), (444, 421, 416, 447), (453, 141, 142, 455), (478, 449, 299, 318), (137, 461, 455, 142), (299, 449, 451, 296), (452, 294, 293, 454), (262, 460, 454, 293), (448, 453, 455, 450), (461, 137, 138, 463), (457, 267, 296, 451), (463, 138, 131, 475), (267, 457, 459, 264), (460, 262, 261, 462), (461, 456, 450, 455), (462, 261, 200, 474), (456, 461, 463, 458), (207, 473, 465, 205), (205, 465, 467, 239), (468, 202, 226, 470), (130, 472, 464, 132), (464, 469, 471, 466), (472, 475, 469, 464), (264, 459, 473, 207), (474, 200, 202, 468), (458, 463, 475, 472), (317, 294, 452, 477), (476, 453, 448, 479), (485, 157, 158, 487), (510, 481, 303, 310), (153, 493, 487, 158), (303, 481, 483, 300), (484, 298, 297, 486), (266, 492, 486, 297), (480, 485, 487, 482), (493, 153, 154, 495), (489, 271, 300, 483), (495, 154, 147, 507), (271, 489, 491, 268), (492, 266, 265, 494), (493, 488, 482, 487), (494, 265, 206, 506), (488, 493, 495, 490), (193, 505, 497, 195), (195, 497, 499, 237), (500, 204, 238, 502), (146, 504, 496, 148), (496, 501, 503, 498), (504, 507, 501, 496), (268, 491, 505, 193), (506, 206, 204, 500), (490, 495, 507, 504), (319, 298, 484, 509), (508, 485, 480, 511), (517, 173, 174, 519), (538, 513, 277, 304), (169, 525, 519, 174), (277, 513, 515, 278), (516, 302, 301, 518), (270, 524, 518, 301), (512, 517, 519, 514), (525, 169, 170, 527), (521, 245, 278, 515), (527, 170, 163, 543), (245, 521, 523, 246), (524, 270, 269, 526), (525, 520, 514, 519), (526, 269, 192, 542), (520, 525, 527, 522), (199, 541, 529, 197), (197, 529, 531, 233), (532, 194, 236, 534), (162, 540, 528, 164), (528, 533, 535, 530), (311, 302, 516, 537), (536, 517, 512, 539), (540, 543, 533, 528), (246, 523, 541, 199), (542, 192, 194, 532), (522, 527, 543, 540), (549, 184, 191, 551), (545, 244, 247, 562), (188, 552, 551, 191), (244, 545, 547, 279), (548, 243, 272, 550), (544, 185, 186, 563), (275, 553, 550, 272), (544, 549, 551, 546), (552, 555, 546, 551), (558, 553, 275, 306), (554, 276, 279, 547), (305, 276, 554, 557), (556, 555, 552, 559), (563, 186, 179, 575), (243, 548, 561, 240), (562, 247, 198, 574), (549, 544, 563, 560), (217, 573, 565, 219), (219, 565, 567, 235), (568, 196, 232, 570), (178, 572, 564, 180), (564, 569, 571, 566), (572, 575, 569, 564), (240, 561, 573, 217), (574, 198, 196, 568), (560, 563, 575, 572), (2, 26, 228, 309), (309, 228, 220, 282), (282, 220, 18, 53), (53, 18, 221, 283), (283, 221, 229, 308), (308, 229, 26, 2), (68, 76, 321, 337), (337, 321, 350, 339), (339, 350, 65, 70), (70, 65, 351, 338), (338, 351, 320, 336), (336, 320, 76, 68), (348, 343, 341, 325), (325, 341, 69, 77), (77, 69, 340, 324), (324, 340, 342, 349), (349, 342, 71, 64), (64, 71, 343, 348), (1, 24, 234, 307), (307, 234, 218, 274), (274, 218, 16, 49), (49, 16, 219, 275), (275, 219, 235, 306), (306, 235, 24, 1), (180, 188, 553, 565), (565, 553, 558, 567), (567, 558, 177, 182), (182, 177, 559, 566), (566, 559, 552, 564), (564, 552, 188, 180), (556, 571, 569, 555), (555, 569, 181, 189), (189, 181, 568, 554), (554, 568, 570, 557), (557, 570, 183, 176), (176, 183, 571, 556), (0, 25, 232, 305), (305, 232, 196, 276), (276, 196, 17, 50), (50, 17, 197, 277), (277, 197, 233, 304), (304, 233, 25, 0), (164, 172, 513, 529), (529, 513, 538, 531), (531, 538, 161, 166), (166, 161, 539, 530), (530, 539, 512, 528), (528, 512, 172, 164), (536, 535, 533, 517), (517, 533, 165, 173), (173, 165, 532, 516), (516, 532, 534, 537), (537, 534, 167, 160), (160, 167, 535, 536), (7, 31, 236, 311), (311, 236, 194, 302), (302, 194, 23, 63), (63, 23, 195, 303), (303, 195, 237, 310), (310, 237, 31, 7), (148, 156, 481, 497), (497, 481, 510, 499), (499, 510, 145, 150), (150, 145, 511, 498), (498, 511, 480, 496), (496, 480, 156, 148), (508, 503, 501, 485), (485, 501, 149, 157), (157, 149, 500, 484), (484, 500, 502, 509), (509, 502, 151, 144), (144, 151, 503, 508), (6, 30, 238, 319), (319, 238, 204, 298), (298, 204, 22, 61), (61, 22, 205, 299), (299, 205, 239, 318), (318, 239, 30, 6), (132, 140, 449, 465), (465, 449, 478, 467), (467, 478, 129, 134), (134, 129, 479, 466), (466, 479, 448, 464), (464, 448, 140, 132), (476, 471, 469, 453), (453, 469, 133, 141), (141, 133, 468, 452), (452, 468, 470, 477), (477, 470, 135, 128), (128, 135, 471, 476), (5, 29, 226, 317), (317, 226, 202, 294), (294, 202, 21, 59), (59, 21, 203, 295), (295, 203, 227, 316), (316, 227, 29, 5), (116, 124, 417, 435), (435, 417, 446, 441), (441, 446, 113, 118), (118, 113, 447, 440), (440, 447, 416, 434), (434, 416, 124, 116), (444, 443, 439, 421), (421, 439, 117, 125), (125, 117, 438, 420), (420, 438, 442, 445), (445, 442, 119, 112), (112, 119, 443, 444), (4, 28, 224, 315), (315, 224, 212, 290), (290, 212, 20, 57), (57, 20, 213, 291), (291, 213, 225, 314), (314, 225, 28, 4), (100, 108, 385, 401), (401, 385, 414, 403), (403, 414, 97, 102), (102, 97, 415, 402), (402, 415, 384, 400), (400, 384, 108, 100), (412, 407, 405, 389), (389, 405, 101, 109), (109, 101, 404, 388), (388, 404, 406, 413), (413, 406, 103, 96), (96, 103, 407, 412), (3, 27, 230, 313), (313, 230, 210, 286), (286, 210, 19, 55), (55, 19, 211, 287), (287, 211, 231, 312), (312, 231, 27, 3), (84, 92, 353, 369), (369, 353, 382, 371), (371, 382, 81, 86), (86, 81, 383, 370), (370, 383, 352, 368), (368, 352, 92, 84), (380, 375, 373, 357), (357, 373, 85, 93), (93, 85, 372, 356), (356, 372, 374, 381), (381, 374, 87, 80), (80, 87, 375, 380), (576, 585, 584, 577), (577, 584, 586, 578), (578, 586, 587, 579), (579, 587, 588, 580), (580, 588, 589, 581), (581, 589, 590, 582), (611, 613, 590, 589), (582, 590, 591, 583), (583, 591, 585, 576), (576, 577, 578, 579, 580, 581, 582, 583), (601, 614, 599, 593), (604, 602, 592, 594), (606, 604, 594, 595), (608, 606, 595, 596), (610, 608, 596, 597), (612, 610, 597, 598), (614, 612, 598, 599), (602, 601, 593, 592), (592, 593, 599, 598, 597, 596, 595, 594), (607, 609, 588, 587), (603, 605, 586, 584), (615, 600, 585, 591), (613, 615, 591, 590), (609, 611, 589, 588), (605, 607, 587, 586), (603, 600, 601, 602), (605, 603, 602, 604), (607, 605, 604, 606), (609, 607, 606, 608), (611, 609, 608, 610), (613, 611, 610, 612), (615, 613, 612, 614), (600, 615, 614, 601), (600, 603, 584, 585)])
me_cylinder.use_remesh_preserve_volume = False
me_cylinder.use_remesh_preserve_attributes = False
me_cylinder.use_mirror_vertex_groups = False
me_cylinder.update()

# ---- objects
ob_cylinder = bpy.data.objects.new('Cylinder', me_cylinder)
ob_lamp_003 = bpy.data.objects.new('Lamp.003', light_lamp_003)
ob_lamp_002 = bpy.data.objects.new('Lamp.002', light_lamp_002)
ob_lamp_001 = bpy.data.objects.new('Lamp.001', light_lamp_001)
ob_lamp = bpy.data.objects.new('Lamp', light_lamp)
ob_camera = bpy.data.objects.new('Camera', cam_camera)

# ---- transforms, parenting, visibility, modifiers, constraints
ob_cylinder.location = (0.0, 0.0, 0.9952)
ob_cylinder.lineart.crease_threshold = 0.0
ob_lamp_003.location = (10.02, -11.75, 7.035)
ob_lamp_003.rotation_euler = (0.6503, 0.05522, 1.866)
ob_lamp_003.lock_rotations_4d = False
ob_lamp_003.empty_display_type = 'ARROWS'
ob_lamp_003.color = (0.0, 0.0, 0.0, 0.0)
ob_lamp_003.lineart.crease_threshold = 0.0
ob_lamp_002.location = (-7.416, 6.566, -0.1908)
ob_lamp_002.rotation_euler = (0.6503, 0.05522, 1.866)
ob_lamp_002.lock_rotations_4d = False
ob_lamp_002.empty_display_type = 'ARROWS'
ob_lamp_002.color = (0.0, 0.0, 0.0, 0.0)
ob_lamp_002.lineart.crease_threshold = 0.0
ob_lamp_001.location = (-7.416, -4.561, 8.07)
ob_lamp_001.rotation_euler = (0.6503, 0.05522, 1.866)
ob_lamp_001.lock_rotations_4d = False
ob_lamp_001.empty_display_type = 'ARROWS'
ob_lamp_001.color = (0.0, 0.0, 0.0, 0.0)
ob_lamp_001.lineart.crease_threshold = 0.0
ob_lamp.location = (5.902, 1.005, 5.904)
ob_lamp.rotation_euler = (0.6503, 0.05522, 1.866)
ob_lamp.lock_rotations_4d = False
ob_lamp.empty_display_type = 'ARROWS'
ob_lamp.color = (0.0, 0.0, 0.0, 0.0)
ob_lamp.lineart.crease_threshold = 0.0
ob_camera.location = (7.481, -6.508, 4.934)
ob_camera.rotation_euler = (1.109, 0.0, 0.8149)
ob_camera.lock_rotations_4d = False
ob_camera.empty_display_type = 'ARROWS'
ob_camera.color = (0.0, 0.0, 0.0, 0.0)
ob_camera.display_type = 'WIRE'
ob_camera.lineart.crease_threshold = 0.0

# ---- collection membership
col_collection_1.objects.link(ob_cylinder)
col_collection_1.objects.link(ob_lamp_003)
col_collection_1.objects.link(ob_lamp_002)
col_collection_1.objects.link(ob_lamp_001)
col_collection_1.objects.link(ob_lamp)
col_collection_1.objects.link(ob_camera)

# ---- scene / render settings (as saved in the file)
scene.camera = ob_camera
scene.frame_start = 1; scene.frame_end = 250; scene.frame_set(1)
scene.render.engine = 'BLENDER_EEVEE_NEXT'
scene.render.image_settings.color_depth = '16'
scene.render.dither_intensity = 0.0
scene.render.film_transparent = True
scene.cycles.use_denoising = False
scene.cycles.samples = 128
scene.cycles.sampling_pattern = 'TABULATED_SOBOL'
scene.cycles.light_sampling_threshold = 0.0
scene.cycles.use_adaptive_sampling = False
scene.cycles.use_light_tree = False
scene.cycles.blur_glossy = 0.0
scene.cycles.sample_clamp_indirect = 0.0
scene.view_settings.view_transform = 'Standard'
bpy.context.view_layer.update()
